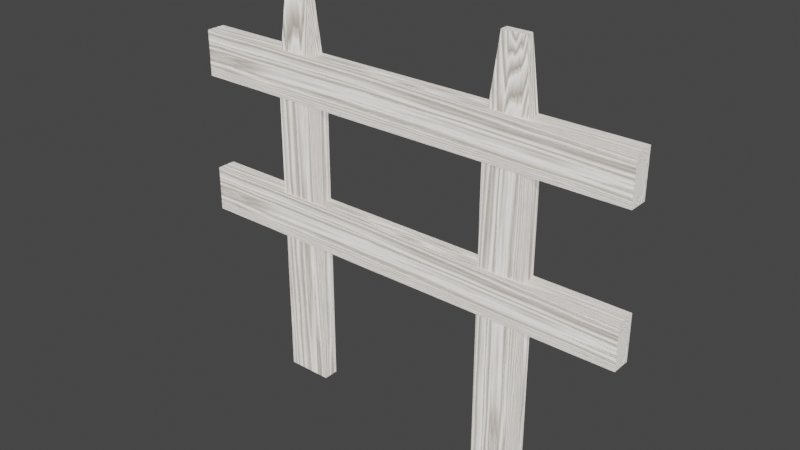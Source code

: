 # Source: saku.blend  (saved by Blender 2.80.75; exported with 4.5.12 LTS)
import bpy
from mathutils import Matrix  # noqa: F401  (used for matrix-valued properties, if any)

bpy.ops.wm.read_factory_settings(use_empty=True)
scene = bpy.context.scene
scene.name = 'Scene'

# ---- collections
col_collection = bpy.data.collections.new('Collection'); scene.collection.children.link(col_collection)

# ---- materials (node trees are filled in below, after node groups)
mat_material_001 = bpy.data.materials.new('Material.001')
mat_material_001.alpha_threshold = 0.0
mat_material_001.use_transparent_shadow = False
mat_material_001.line_color = (0.0, 0.0, 0.0, 1.0)
mat_material_002 = bpy.data.materials.new('Material.002')
mat_material_002.alpha_threshold = 0.0
mat_material_002.use_transparent_shadow = False
mat_material_002.line_color = (0.0, 0.0, 0.0, 1.0)
mat_material_003 = bpy.data.materials.new('Material.003')
mat_material_003.alpha_threshold = 0.0
mat_material_003.use_transparent_shadow = False
mat_material_003.line_color = (0.0, 0.0, 0.0, 1.0)
mat_material_004 = bpy.data.materials.new('Material.004')
mat_material_004.alpha_threshold = 0.0
mat_material_004.use_transparent_shadow = False
mat_material_004.line_color = (0.0, 0.0, 0.0, 1.0)

# ---- node groups
ng_x_001 = bpy.data.node_groups.new('X.001', 'ShaderNodeTree')
_s = ng_x_001.interface.new_socket(name='Vector', in_out='OUTPUT', socket_type='NodeSocketVector')
_s.min_value = 0.0
_s.max_value = 0.0
_s = ng_x_001.interface.new_socket(name='Vector', in_out='INPUT', socket_type='NodeSocketVector')
_s.min_value = -1e+04
_s.max_value = 1e+04
_s = ng_x_001.interface.new_socket(name='X', in_out='INPUT', socket_type='NodeSocketFloat')
_s.min_value = -1e+04
_s.max_value = 1e+04
_N = ng_x_001.nodes; _L = ng_x_001.links
n0 = _N.new('ShaderNodeMath'); n0.name = 'Math'; n0.location = (-499, 141)
n0.operation = 'MULTIPLY'
n0.inputs[1].default_value = -3.142
n1 = _N.new('ShaderNodeMath'); n1.name = 'Math.001'; n1.location = (-325, 140)
n1.operation = 'DIVIDE'
n1.inputs[1].default_value = 180.0
n2 = _N.new('ShaderNodeMath'); n2.name = 'Math.002'; n2.location = (-37, 65)
n2.hide = True
n2.operation = 'COSINE'
n2.inputs[1].default_value = 180.0
n3 = _N.new('ShaderNodeMath'); n3.name = 'Math.004'; n3.location = (-37, -73)
n3.hide = True
n3.operation = 'SINE'
n3.inputs[1].default_value = 180.0
n4 = _N.new('ShaderNodeMath'); n4.name = 'Math.005'; n4.location = (-37, -141)
n4.hide = True
n4.operation = 'COSINE'
n4.inputs[1].default_value = 180.0
n5 = _N.new('ShaderNodeMath'); n5.name = 'Math.003'; n5.location = (-37, -4)
n5.hide = True
n5.operation = 'SINE'
n5.inputs[1].default_value = 180.0
n6 = _N.new('ShaderNodeMath'); n6.name = 'Math.006'; n6.location = (144, 65)
n6.hide = True
n6.operation = 'MULTIPLY'
n7 = _N.new('ShaderNodeMath'); n7.name = 'Math.008'; n7.location = (144, -72)
n7.hide = True
n7.operation = 'MULTIPLY'
n8 = _N.new('ShaderNodeMath'); n8.name = 'Math.009'; n8.location = (144, -140)
n8.hide = True
n8.operation = 'MULTIPLY'
n9 = _N.new('ShaderNodeMath'); n9.name = 'Math.010'; n9.location = (325, 42)
n9.hide = True
n9.operation = 'SUBTRACT'
n10 = _N.new('ShaderNodeMath'); n10.name = 'Math.011'; n10.location = (325, -97)
n10.hide = True
n11 = _N.new('ShaderNodeMath'); n11.name = 'Math.007'; n11.location = (144, -3)
n11.hide = True
n11.operation = 'MULTIPLY'
n12 = _N.new('ShaderNodeCombineXYZ'); n12.name = 'Combine XYZ'; n12.location = (499, -29)
n12.hide = True
n13 = _N.new('NodeGroupInput'); n13.name = 'Group Input'; n13.location = (-699, 0)
n14 = _N.new('NodeGroupOutput'); n14.name = 'Group Output'; n14.location = (699, 0)
n15 = _N.new('ShaderNodeSeparateXYZ'); n15.name = 'Separate XYZ'; n15.location = (-393, -98)
n15.hide = True
_L.new(n13.outputs[0], n15.inputs[0])
_L.new(n12.outputs[0], n14.inputs[0])
_L.new(n13.outputs[1], n0.inputs[0])
_L.new(n0.outputs[0], n1.inputs[0])
_L.new(n1.outputs[0], n2.inputs[0])
_L.new(n1.outputs[0], n5.inputs[0])
_L.new(n1.outputs[0], n3.inputs[0])
_L.new(n1.outputs[0], n4.inputs[0])
_L.new(n2.outputs[0], n6.inputs[0])
_L.new(n5.outputs[0], n11.inputs[0])
_L.new(n3.outputs[0], n7.inputs[0])
_L.new(n4.outputs[0], n8.inputs[0])
_L.new(n6.outputs[0], n9.inputs[0])
_L.new(n11.outputs[0], n9.inputs[1])
_L.new(n7.outputs[0], n10.inputs[0])
_L.new(n8.outputs[0], n10.inputs[1])
_L.new(n15.outputs[0], n12.inputs[0])
_L.new(n15.outputs[1], n6.inputs[1])
_L.new(n15.outputs[1], n7.inputs[1])
_L.new(n15.outputs[2], n11.inputs[1])
_L.new(n15.outputs[2], n8.inputs[1])
_L.new(n9.outputs[0], n12.inputs[1])
_L.new(n10.outputs[0], n12.inputs[2])
n14.is_active_output = True
ng_y_001 = bpy.data.node_groups.new('Y.001', 'ShaderNodeTree')
_s = ng_y_001.interface.new_socket(name='Vector', in_out='OUTPUT', socket_type='NodeSocketVector')
_s.min_value = 0.0
_s.max_value = 0.0
_s = ng_y_001.interface.new_socket(name='Vector', in_out='INPUT', socket_type='NodeSocketVector')
_s.min_value = -1e+04
_s.max_value = 1e+04
_s = ng_y_001.interface.new_socket(name='Y', in_out='INPUT', socket_type='NodeSocketFloat')
_s.min_value = -1e+04
_s.max_value = 1e+04
_N = ng_y_001.nodes; _L = ng_y_001.links
n0 = _N.new('ShaderNodeMath'); n0.name = 'Math'; n0.location = (-499, 141)
n0.operation = 'MULTIPLY'
n0.inputs[1].default_value = -3.142
n1 = _N.new('ShaderNodeMath'); n1.name = 'Math.001'; n1.location = (-325, 140)
n1.operation = 'DIVIDE'
n1.inputs[1].default_value = 180.0
n2 = _N.new('ShaderNodeMath'); n2.name = 'Math.002'; n2.location = (-37, 65)
n2.hide = True
n2.operation = 'COSINE'
n2.inputs[1].default_value = 180.0
n3 = _N.new('ShaderNodeMath'); n3.name = 'Math.004'; n3.location = (-37, -73)
n3.hide = True
n3.operation = 'SINE'
n3.inputs[1].default_value = 180.0
n4 = _N.new('ShaderNodeMath'); n4.name = 'Math.005'; n4.location = (-37, -141)
n4.hide = True
n4.operation = 'COSINE'
n4.inputs[1].default_value = 180.0
n5 = _N.new('ShaderNodeMath'); n5.name = 'Math.003'; n5.location = (-37, -4)
n5.hide = True
n5.operation = 'SINE'
n5.inputs[1].default_value = 180.0
n6 = _N.new('ShaderNodeMath'); n6.name = 'Math.006'; n6.location = (144, 65)
n6.hide = True
n6.operation = 'MULTIPLY'
n7 = _N.new('ShaderNodeMath'); n7.name = 'Math.008'; n7.location = (144, -72)
n7.hide = True
n7.operation = 'MULTIPLY'
n8 = _N.new('ShaderNodeMath'); n8.name = 'Math.009'; n8.location = (144, -140)
n8.hide = True
n8.operation = 'MULTIPLY'
n9 = _N.new('ShaderNodeMath'); n9.name = 'Math.010'; n9.location = (325, 42)
n9.hide = True
n9.operation = 'SUBTRACT'
n10 = _N.new('ShaderNodeMath'); n10.name = 'Math.011'; n10.location = (325, -97)
n10.hide = True
n11 = _N.new('ShaderNodeMath'); n11.name = 'Math.007'; n11.location = (144, -3)
n11.hide = True
n11.operation = 'MULTIPLY'
n12 = _N.new('ShaderNodeCombineXYZ'); n12.name = 'Combine XYZ'; n12.location = (499, -29)
n12.hide = True
n13 = _N.new('NodeGroupInput'); n13.name = 'Group Input'; n13.location = (-699, 0)
n14 = _N.new('NodeGroupOutput'); n14.name = 'Group Output'; n14.location = (699, 0)
n15 = _N.new('ShaderNodeSeparateXYZ'); n15.name = 'Separate XYZ'; n15.location = (-393, -98)
n15.hide = True
_L.new(n13.outputs[0], n15.inputs[0])
_L.new(n12.outputs[0], n14.inputs[0])
_L.new(n13.outputs[1], n0.inputs[0])
_L.new(n0.outputs[0], n1.inputs[0])
_L.new(n1.outputs[0], n2.inputs[0])
_L.new(n1.outputs[0], n5.inputs[0])
_L.new(n1.outputs[0], n3.inputs[0])
_L.new(n1.outputs[0], n4.inputs[0])
_L.new(n2.outputs[0], n6.inputs[0])
_L.new(n5.outputs[0], n11.inputs[0])
_L.new(n3.outputs[0], n7.inputs[0])
_L.new(n4.outputs[0], n8.inputs[0])
_L.new(n6.outputs[0], n9.inputs[0])
_L.new(n11.outputs[0], n9.inputs[1])
_L.new(n7.outputs[0], n10.inputs[0])
_L.new(n8.outputs[0], n10.inputs[1])
_L.new(n15.outputs[1], n12.inputs[1])
_L.new(n15.outputs[0], n6.inputs[1])
_L.new(n15.outputs[0], n7.inputs[1])
_L.new(n15.outputs[2], n11.inputs[1])
_L.new(n15.outputs[2], n8.inputs[1])
_L.new(n9.outputs[0], n12.inputs[0])
_L.new(n10.outputs[0], n12.inputs[2])
n14.is_active_output = True
ng_z_001 = bpy.data.node_groups.new('Z.001', 'ShaderNodeTree')
_s = ng_z_001.interface.new_socket(name='Vector', in_out='OUTPUT', socket_type='NodeSocketVector')
_s.min_value = 0.0
_s.max_value = 0.0
_s = ng_z_001.interface.new_socket(name='Vector', in_out='INPUT', socket_type='NodeSocketVector')
_s.min_value = -1e+04
_s.max_value = 1e+04
_s = ng_z_001.interface.new_socket(name='Z', in_out='INPUT', socket_type='NodeSocketFloat')
_s.min_value = -1e+04
_s.max_value = 1e+04
_N = ng_z_001.nodes; _L = ng_z_001.links
n0 = _N.new('ShaderNodeMath'); n0.name = 'Math'; n0.location = (-499, 141)
n0.operation = 'MULTIPLY'
n0.inputs[1].default_value = -3.142
n1 = _N.new('ShaderNodeMath'); n1.name = 'Math.001'; n1.location = (-325, 140)
n1.operation = 'DIVIDE'
n1.inputs[1].default_value = 180.0
n2 = _N.new('ShaderNodeMath'); n2.name = 'Math.002'; n2.location = (-37, 65)
n2.hide = True
n2.operation = 'COSINE'
n2.inputs[1].default_value = 180.0
n3 = _N.new('ShaderNodeMath'); n3.name = 'Math.004'; n3.location = (-37, -73)
n3.hide = True
n3.operation = 'SINE'
n3.inputs[1].default_value = 180.0
n4 = _N.new('ShaderNodeMath'); n4.name = 'Math.005'; n4.location = (-37, -141)
n4.hide = True
n4.operation = 'COSINE'
n4.inputs[1].default_value = 180.0
n5 = _N.new('ShaderNodeMath'); n5.name = 'Math.003'; n5.location = (-37, -4)
n5.hide = True
n5.operation = 'SINE'
n5.inputs[1].default_value = 180.0
n6 = _N.new('ShaderNodeSeparateXYZ'); n6.name = 'Separate XYZ'; n6.location = (-393, -98)
n6.hide = True
n7 = _N.new('ShaderNodeMath'); n7.name = 'Math.006'; n7.location = (144, 65)
n7.hide = True
n7.operation = 'MULTIPLY'
n8 = _N.new('ShaderNodeMath'); n8.name = 'Math.008'; n8.location = (144, -72)
n8.hide = True
n8.operation = 'MULTIPLY'
n9 = _N.new('ShaderNodeMath'); n9.name = 'Math.009'; n9.location = (144, -140)
n9.hide = True
n9.operation = 'MULTIPLY'
n10 = _N.new('ShaderNodeMath'); n10.name = 'Math.010'; n10.location = (325, 42)
n10.hide = True
n10.operation = 'SUBTRACT'
n11 = _N.new('ShaderNodeMath'); n11.name = 'Math.011'; n11.location = (325, -97)
n11.hide = True
n12 = _N.new('ShaderNodeMath'); n12.name = 'Math.007'; n12.location = (144, -3)
n12.hide = True
n12.operation = 'MULTIPLY'
n13 = _N.new('ShaderNodeCombineXYZ'); n13.name = 'Combine XYZ'; n13.location = (499, -29)
n13.hide = True
n14 = _N.new('NodeGroupInput'); n14.name = 'Group Input'; n14.location = (-699, 0)
n15 = _N.new('NodeGroupOutput'); n15.name = 'Group Output'; n15.location = (699, 0)
_L.new(n14.outputs[0], n6.inputs[0])
_L.new(n13.outputs[0], n15.inputs[0])
_L.new(n14.outputs[1], n0.inputs[0])
_L.new(n0.outputs[0], n1.inputs[0])
_L.new(n1.outputs[0], n2.inputs[0])
_L.new(n1.outputs[0], n5.inputs[0])
_L.new(n1.outputs[0], n3.inputs[0])
_L.new(n1.outputs[0], n4.inputs[0])
_L.new(n2.outputs[0], n7.inputs[0])
_L.new(n5.outputs[0], n12.inputs[0])
_L.new(n3.outputs[0], n8.inputs[0])
_L.new(n4.outputs[0], n9.inputs[0])
_L.new(n6.outputs[0], n7.inputs[1])
_L.new(n6.outputs[0], n8.inputs[1])
_L.new(n6.outputs[1], n12.inputs[1])
_L.new(n6.outputs[1], n9.inputs[1])
_L.new(n7.outputs[0], n10.inputs[0])
_L.new(n12.outputs[0], n10.inputs[1])
_L.new(n8.outputs[0], n11.inputs[0])
_L.new(n9.outputs[0], n11.inputs[1])
_L.new(n10.outputs[0], n13.inputs[0])
_L.new(n11.outputs[0], n13.inputs[1])
_L.new(n6.outputs[2], n13.inputs[2])
n15.is_active_output = True
ng_rotation = bpy.data.node_groups.new('Rotation', 'ShaderNodeTree')
_s = ng_rotation.interface.new_socket(name='Vector', in_out='OUTPUT', socket_type='NodeSocketVector')
_s.min_value = 0.0
_s.max_value = 0.0
_s = ng_rotation.interface.new_socket(name='Vector', in_out='INPUT', socket_type='NodeSocketVector')
_s.min_value = -1e+04
_s.max_value = 1e+04
_s = ng_rotation.interface.new_socket(name='X', in_out='INPUT', socket_type='NodeSocketFloat')
_s.min_value = -1e+04
_s.max_value = 1e+04
_s = ng_rotation.interface.new_socket(name='Y', in_out='INPUT', socket_type='NodeSocketFloat')
_s.min_value = -1e+04
_s.max_value = 1e+04
_s = ng_rotation.interface.new_socket(name='Z', in_out='INPUT', socket_type='NodeSocketFloat')
_s.min_value = -1e+04
_s.max_value = 1e+04
_N = ng_rotation.nodes; _L = ng_rotation.links
n0 = _N.new('ShaderNodeGroup'); n0.name = 'Group.001'; n0.location = (-243, 31)
n0.node_tree = ng_x_001
n1 = _N.new('NodeGroupInput'); n1.name = 'Group Input'; n1.location = (-486, -74)
n2 = _N.new('ShaderNodeGroup'); n2.name = 'Group.002'; n2.location = (-64, 33)
n2.node_tree = ng_y_001
n3 = _N.new('ShaderNodeGroup'); n3.name = 'Group'; n3.location = (121, 35)
n3.node_tree = ng_z_001
n4 = _N.new('NodeGroupOutput'); n4.name = 'Group Output'; n4.location = (309, 9)
_L.new(n1.outputs[0], n0.inputs[0])
_L.new(n3.outputs[0], n4.inputs[0])
_L.new(n0.outputs[0], n2.inputs[0])
_L.new(n2.outputs[0], n3.inputs[0])
_L.new(n1.outputs[1], n0.inputs[1])
_L.new(n1.outputs[2], n2.inputs[1])
_L.new(n1.outputs[3], n3.inputs[1])
n4.is_active_output = True
ng_scale_001 = bpy.data.node_groups.new('Scale.001', 'ShaderNodeTree')
_s = ng_scale_001.interface.new_socket(name='Vector', in_out='OUTPUT', socket_type='NodeSocketVector')
_s.min_value = 0.0
_s.max_value = 1.0
_s = ng_scale_001.interface.new_socket(name='Vector', in_out='INPUT', socket_type='NodeSocketVector')
_s.min_value = -1.0
_s.max_value = 1.0
_s.hide_value = True
_s = ng_scale_001.interface.new_socket(name='X', in_out='INPUT', socket_type='NodeSocketFloat')
_s.default_value = 1.0
_s.min_value = -1e+04
_s.max_value = 1e+04
_s = ng_scale_001.interface.new_socket(name='Y', in_out='INPUT', socket_type='NodeSocketFloat')
_s.default_value = 1.0
_s.min_value = -1e+04
_s.max_value = 1e+04
_s = ng_scale_001.interface.new_socket(name='Z', in_out='INPUT', socket_type='NodeSocketFloat')
_s.default_value = 1.0
_s.min_value = -1e+04
_s.max_value = 1e+04
_N = ng_scale_001.nodes; _L = ng_scale_001.links
n0 = _N.new('ShaderNodeMath'); n0.name = 'Math.002'; n0.location = (-122, -108)
n0.hide = True
n0.operation = 'MULTIPLY'
n1 = _N.new('ShaderNodeMath'); n1.name = 'Math'; n1.location = (-122, 11)
n1.hide = True
n1.operation = 'MULTIPLY'
n2 = _N.new('ShaderNodeMath'); n2.name = 'Math.001'; n2.location = (-122, -48)
n2.hide = True
n2.operation = 'MULTIPLY'
n3 = _N.new('ShaderNodeCombineXYZ'); n3.name = 'Combine XYZ'; n3.location = (44, -44)
n3.hide = True
n4 = _N.new('ShaderNodeSeparateXYZ'); n4.name = 'Separate XYZ'; n4.location = (-268, -42)
n4.hide = True
n5 = _N.new('NodeGroupInput'); n5.name = 'Group Input'; n5.location = (-459, -61)
n6 = _N.new('NodeGroupOutput'); n6.name = 'Group Output'; n6.location = (185, -21)
_L.new(n5.outputs[0], n4.inputs[0])
_L.new(n4.outputs[0], n1.inputs[1])
_L.new(n4.outputs[1], n2.inputs[1])
_L.new(n4.outputs[2], n0.inputs[1])
_L.new(n5.outputs[1], n1.inputs[0])
_L.new(n5.outputs[2], n2.inputs[0])
_L.new(n5.outputs[3], n0.inputs[0])
_L.new(n1.outputs[0], n3.inputs[0])
_L.new(n2.outputs[0], n3.inputs[1])
_L.new(n0.outputs[0], n3.inputs[2])
_L.new(n3.outputs[0], n6.inputs[0])
n6.is_active_output = True
ng_mapping_wood = bpy.data.node_groups.new('Mapping Wood', 'ShaderNodeTree')
_s = ng_mapping_wood.interface.new_socket(name='Vector', in_out='OUTPUT', socket_type='NodeSocketVector')
_s.min_value = 0.0
_s.max_value = 1.0
_s = ng_mapping_wood.interface.new_socket(name='Vector', in_out='INPUT', socket_type='NodeSocketVector')
_s.min_value = -1.0
_s.max_value = 1.0
_s.hide_value = True
_s = ng_mapping_wood.interface.new_socket(name='Rot X', in_out='INPUT', socket_type='NodeSocketFloat')
_s.min_value = -1e+04
_s.max_value = 1e+04
_s = ng_mapping_wood.interface.new_socket(name='Rot Y', in_out='INPUT', socket_type='NodeSocketFloat')
_s.min_value = -1e+04
_s.max_value = 1e+04
_s = ng_mapping_wood.interface.new_socket(name='Rot Z', in_out='INPUT', socket_type='NodeSocketFloat')
_s.min_value = -1e+04
_s.max_value = 1e+04
_s = ng_mapping_wood.interface.new_socket(name='Sca X', in_out='INPUT', socket_type='NodeSocketFloat')
_s.default_value = 1.0
_s.min_value = -1e+04
_s.max_value = 1e+04
_s = ng_mapping_wood.interface.new_socket(name='Sca Y', in_out='INPUT', socket_type='NodeSocketFloat')
_s.default_value = 1.0
_s.min_value = -1e+04
_s.max_value = 1e+04
_s = ng_mapping_wood.interface.new_socket(name='Sca Z', in_out='INPUT', socket_type='NodeSocketFloat')
_s.default_value = 1.0
_s.min_value = -1e+04
_s.max_value = 1e+04
_N = ng_mapping_wood.nodes; _L = ng_mapping_wood.links
n0 = _N.new('ShaderNodeGroup'); n0.name = 'Group.002'; n0.location = (-172, 1)
n0.node_tree = ng_rotation
n1 = _N.new('NodeGroupInput'); n1.name = 'Group Input'; n1.location = (-378, 0)
n2 = _N.new('ShaderNodeGroup'); n2.name = 'Group.001'; n2.location = (16, 16)
n2.node_tree = ng_scale_001
n3 = _N.new('NodeGroupOutput'); n3.name = 'Group Output'; n3.location = (238, -35)
_L.new(n1.outputs[1], n0.inputs[1])
_L.new(n1.outputs[2], n0.inputs[2])
_L.new(n1.outputs[3], n0.inputs[3])
_L.new(n1.outputs[4], n2.inputs[1])
_L.new(n1.outputs[5], n2.inputs[2])
_L.new(n1.outputs[6], n2.inputs[3])
_L.new(n1.outputs[0], n0.inputs[0])
_L.new(n2.outputs[0], n3.inputs[0])
_L.new(n0.outputs[0], n2.inputs[0])
n3.is_active_output = True
ng_scale_wood = bpy.data.node_groups.new('Scale Wood', 'ShaderNodeTree')
_s = ng_scale_wood.interface.new_socket(name='Vector', in_out='OUTPUT', socket_type='NodeSocketVector')
_s.min_value = 0.0
_s.max_value = 0.0
_s = ng_scale_wood.interface.new_socket(name='Scale', in_out='INPUT', socket_type='NodeSocketFloat')
_s.default_value = 0.5
_s.min_value = -1e+04
_s.max_value = 1e+04
_s = ng_scale_wood.interface.new_socket(name='Vector', in_out='INPUT', socket_type='NodeSocketVector')
_s.min_value = -1e+04
_s.max_value = 1e+04
_N = ng_scale_wood.nodes; _L = ng_scale_wood.links
n0 = _N.new('ShaderNodeMath'); n0.name = 'Math.004'; n0.location = (-1, -78)
n0.hide = True
n0.operation = 'MULTIPLY'
n1 = _N.new('ShaderNodeMath'); n1.name = 'Math.005'; n1.location = (-4, -121)
n1.hide = True
n1.operation = 'MULTIPLY'
n2 = _N.new('ShaderNodeCombineXYZ'); n2.name = 'Combine XYZ'; n2.location = (134, -79)
n2.hide = True
n3 = _N.new('NodeGroupOutput'); n3.name = 'Group Output'; n3.location = (304, -62)
n4 = _N.new('ShaderNodeMath'); n4.name = 'Math.003'; n4.location = (-2, -30)
n4.hide = True
n4.operation = 'MULTIPLY'
n5 = _N.new('ShaderNodeSeparateXYZ'); n5.name = 'Separate XYZ'; n5.location = (-165, -78)
n5.hide = True
n6 = _N.new('NodeGroupInput'); n6.name = 'Group Input'; n6.location = (-456, -36)
_L.new(n4.outputs[0], n2.inputs[0])
_L.new(n0.outputs[0], n2.inputs[1])
_L.new(n1.outputs[0], n2.inputs[2])
_L.new(n2.outputs[0], n3.inputs[0])
_L.new(n5.outputs[0], n4.inputs[1])
_L.new(n5.outputs[1], n0.inputs[1])
_L.new(n5.outputs[2], n1.inputs[1])
_L.new(n6.outputs[0], n4.inputs[0])
_L.new(n6.outputs[0], n0.inputs[0])
_L.new(n6.outputs[0], n1.inputs[0])
_L.new(n6.outputs[1], n5.inputs[0])
n3.is_active_output = True
ng_wood_texture = bpy.data.node_groups.new('Wood Texture', 'ShaderNodeTree')
_s = ng_wood_texture.interface.new_socket(name='Wood', in_out='OUTPUT', socket_type='NodeSocketFloat')
_s.min_value = 0.0
_s.max_value = 0.0
_s = ng_wood_texture.interface.new_socket(name='Scale', in_out='INPUT', socket_type='NodeSocketFloat')
_s.default_value = 1.0
_s.min_value = -1e+04
_s.max_value = 1e+04
_s = ng_wood_texture.interface.new_socket(name='Loc Z', in_out='INPUT', socket_type='NodeSocketFloat')
_s.min_value = -1e+04
_s.max_value = 1e+04
_s = ng_wood_texture.interface.new_socket(name='Rot X', in_out='INPUT', socket_type='NodeSocketFloat')
_s.min_value = -1e+04
_s.max_value = 1e+04
_s = ng_wood_texture.interface.new_socket(name='Rot Y', in_out='INPUT', socket_type='NodeSocketFloat')
_s.min_value = -1e+04
_s.max_value = 1e+04
_s = ng_wood_texture.interface.new_socket(name='Circles', in_out='INPUT', socket_type='NodeSocketFloat')
_s.default_value = 40.0
_s.min_value = -1e+04
_s.max_value = 1e+04
_N = ng_wood_texture.nodes; _L = ng_wood_texture.links
n0 = _N.new('NodeFrame'); n0.name = 'Frame.001'; n0.location = (-441, -534)
n0.label = 'Distortion'
n0.width = 588
n1 = _N.new('NodeFrame'); n1.name = 'Frame'; n1.location = (255, -877)
n1.label = 'Grain'
n1.width = 696
n2 = _N.new('NodeFrame'); n2.name = 'Frame.002'; n2.location = (1024, -870)
n2.label = 'Corrector'
n2.width = 1059
n3 = _N.new('ShaderNodeTexGradient'); n3.name = 'Gradient Texture'; n3.location = (292, -710)
n3.gradient_type = 'SPHERICAL'
n4 = _N.new('ShaderNodeMix'); n4.name = 'Mix.001'; n4.location = (418, -30)
n4.data_type = 'RGBA'
n4.blend_type = 'ADD'
n4.inputs[0].default_value = 1.0
n5 = _N.new('ShaderNodeMix'); n5.name = 'Mix.003'; n5.location = (222, -31)
n5.data_type = 'RGBA'
n5.blend_type = 'SUBTRACT'
n5.inputs[0].default_value = 1.0
n6 = _N.new('ShaderNodeTexNoise'); n6.name = 'Noise Texture'; n6.location = (30, -38)
n6.inputs[2].default_value = 0.2
n7 = _N.new('ShaderNodeMix'); n7.name = 'Mix.004'; n7.location = (222, -246)
n7.data_type = 'RGBA'
n7.blend_type = 'SUBTRACT'
n7.inputs[0].default_value = 1.0
n8 = _N.new('ShaderNodeTexNoise'); n8.name = 'Noise Texture.001'; n8.location = (30, -253)
n8.inputs[2].default_value = 3.0
n9 = _N.new('ShaderNodeMix'); n9.name = 'Mix.002'; n9.location = (418, -245)
n9.data_type = 'RGBA'
n9.blend_type = 'ADD'
n9.inputs[0].default_value = 0.05
n10 = _N.new('ShaderNodeTexNoise'); n10.name = 'Noise Texture.002'; n10.location = (30, -147)
n10.inputs[2].default_value = 0.5
n10.inputs[3].default_value = 16.0
n10.inputs[8].default_value = 4.75
n11 = _N.new('ShaderNodeTexNoise'); n11.name = 'Noise Texture.003'; n11.location = (30, -320)
n11.inputs[2].default_value = 500.0
n11.inputs[3].default_value = 16.0
n11.inputs[8].default_value = 4.0
n12 = _N.new('ShaderNodeMix'); n12.name = 'Mix.005'; n12.location = (238, -30)
n12.data_type = 'RGBA'
n12.blend_type = 'OVERLAY'
n12.inputs[0].default_value = 0.65
n13 = _N.new('ShaderNodeValToRGB'); n13.name = 'ColorRamp'; n13.location = (235, -275)
while len(n13.color_ramp.elements) > 1: n13.color_ramp.elements.remove(n13.color_ramp.elements[-1])
n13.color_ramp.elements[0].position = 0.456; n13.color_ramp.elements[0].color = (0.0, 0.0, 0.0, 1.0)
_e = n13.color_ramp.elements.new(0.5144); _e.color = (0.5, 0.5, 0.5, 1.0)
_e = n13.color_ramp.elements.new(1.0); _e.color = (1.0, 1.0, 1.0, 1.0)
n14 = _N.new('ShaderNodeMix'); n14.name = 'Mix.006'; n14.location = (526, -137)
n14.data_type = 'RGBA'
n14.blend_type = 'OVERLAY'
n14.inputs[0].default_value = 0.04
n15 = _N.new('ShaderNodeGroup'); n15.name = 'Group.001'; n15.location = (-463, -199)
n15.node_tree = ng_mapping_wood
n15.inputs[3].default_value = 0.0
n15.inputs[4].default_value = 0.5
n15.inputs[5].default_value = 0.5
n15.inputs[6].default_value = 0.0
n16 = _N.new('ShaderNodeMix'); n16.name = 'Mix'; n16.location = (-667, -305)
n16.data_type = 'RGBA'
n16.blend_type = 'ADD'
n16.inputs[0].default_value = 1.0
n17 = _N.new('ShaderNodeGroup'); n17.name = 'Group'; n17.location = (-887, -339)
n17.node_tree = ng_scale_wood
n18 = _N.new('ShaderNodeCombineXYZ'); n18.name = 'Combine XYZ'; n18.location = (-893, -494)
n19 = _N.new('NodeGroupOutput'); n19.name = 'Group Output'; n19.location = (2290, -993)
n20 = _N.new('ShaderNodeMath'); n20.name = 'Math'; n20.location = (349, -141)
n20.operation = 'MODULO'
n21 = _N.new('ShaderNodeMath'); n21.name = 'Math.002'; n21.location = (569, -152)
n21.operation = 'DIVIDE'
n22 = _N.new('ShaderNodeRGBCurve'); n22.name = 'RGB Curves.001'; n22.location = (30, -30)
_c = n22.mapping.curves[3]
while len(_c.points) > 2: _c.points.remove(_c.points[-1])
_c.points[0].location = (0.0, 0.0); _c.points[0].handle_type = 'AUTO'
_c.points[1].location = (0.27273, 0.46875); _c.points[1].handle_type = 'AUTO'
_p = _c.points.new(0.81364, 0.71875); _p.handle_type = 'AUTO'
_p = _c.points.new(1.0, 1.0); _p.handle_type = 'AUTO'
n22.mapping.update()
n23 = _N.new('ShaderNodeRGBCurve'); n23.name = 'RGB Curves'; n23.location = (789, -105)
_c = n23.mapping.curves[3]
while len(_c.points) > 2: _c.points.remove(_c.points[-1])
_c.points[0].location = (0.0, 0.0); _c.points[0].handle_type = 'AUTO'
_c.points[1].location = (0.91818, 1.0); _c.points[1].handle_type = 'VECTOR'
_p = _c.points.new(1.0, 0.0); _p.handle_type = 'AUTO'
n23.mapping.update()
n24 = _N.new('ShaderNodeMath'); n24.name = 'Math.001'; n24.location = (358, -341)
n24.operation = 'DIVIDE'
n24.inputs[0].default_value = 1.0
n25 = _N.new('ShaderNodeTexCoord'); n25.name = 'Texture Coordinate'; n25.location = (-1120, -337)
n26 = _N.new('NodeGroupInput'); n26.name = 'Group Input'; n26.location = (-1121, -118)
n4.parent = n0
n5.parent = n0
n6.parent = n0
n7.parent = n0
n8.parent = n0
n9.parent = n0
n10.parent = n1
n11.parent = n1
n12.parent = n1
n13.parent = n1
n14.parent = n1
n20.parent = n2
n21.parent = n2
n22.parent = n2
n23.parent = n2
n24.parent = n2
_L.new(n3.outputs[0], n12.inputs[6])
_L.new(n20.outputs[0], n21.inputs[0])
_L.new(n24.outputs[0], n20.inputs[1])
_L.new(n21.outputs[0], n23.inputs[1])
_L.new(n24.outputs[0], n21.inputs[1])
_L.new(n6.outputs[1], n5.inputs[6])
_L.new(n5.outputs[2], n4.inputs[7])
_L.new(n8.outputs[1], n7.inputs[6])
_L.new(n7.outputs[2], n9.inputs[7])
_L.new(n4.outputs[2], n9.inputs[6])
_L.new(n9.outputs[2], n3.inputs[0])
_L.new(n9.outputs[2], n10.inputs[0])
_L.new(n9.outputs[2], n11.inputs[0])
_L.new(n12.outputs[2], n14.inputs[6])
_L.new(n10.outputs[1], n12.inputs[7])
_L.new(n14.outputs[2], n22.inputs[1])
_L.new(n11.outputs[1], n13.inputs[0])
_L.new(n13.outputs[0], n14.inputs[7])
_L.new(n22.outputs[0], n20.inputs[0])
_L.new(n18.outputs[0], n16.inputs[7])
_L.new(n15.outputs[0], n4.inputs[6])
_L.new(n25.outputs[3], n17.inputs[1])
_L.new(n16.outputs[2], n15.inputs[0])
_L.new(n16.outputs[2], n6.inputs[0])
_L.new(n16.outputs[2], n8.inputs[0])
_L.new(n26.outputs[1], n18.inputs[2])
_L.new(n26.outputs[2], n15.inputs[1])
_L.new(n26.outputs[3], n15.inputs[2])
_L.new(n17.outputs[0], n16.inputs[6])
_L.new(n26.outputs[0], n17.inputs[0])
_L.new(n26.outputs[4], n24.inputs[1])
_L.new(n23.outputs[0], n19.inputs[0])
n19.is_active_output = True

# ---- material node trees
mat_material_001.use_nodes = True; mat_material_001.node_tree.nodes.clear()
_N = mat_material_001.node_tree.nodes; _L = mat_material_001.node_tree.links
n0 = _N.new('ShaderNodeBsdfPrincipled'); n0.name = 'Dielectric'; n0.location = (-174, 579)
n0.inputs[2].default_value = 0.0
n0.inputs[3].default_value = 1.45
n0.inputs[27].default_value = (0.0, 0.0, 0.0, 1.0)
n0.inputs[28].default_value = 1.0
n1 = _N.new('ShaderNodeOutputMaterial'); n1.name = 'Material Output'; n1.location = (456, 4)
n2 = _N.new('ShaderNodeGroup'); n2.name = 'Group'; n2.location = (160, 210)
n2.node_tree = ng_wood_texture
n2.inputs[0].default_value = 1.0
n2.inputs[1].default_value = -2.5
n2.inputs[2].default_value = 0.0
n2.inputs[3].default_value = 0.0
n2.inputs[4].default_value = 40.0
n3 = _N.new('ShaderNodeBsdfPrincipled'); n3.name = 'Wood'; n3.location = (-173, 4)
n3.inputs[0].default_value = (0.1174, 0.09441, 0.0698, 1.0)
n3.inputs[2].default_value = 0.68
n3.inputs[3].default_value = 1.45
n3.inputs[13].default_value = 1.0
n3.inputs[27].default_value = (0.0, 0.0, 0.0, 1.0)
n3.inputs[28].default_value = 1.0
n4 = _N.new('ShaderNodeAddShader'); n4.name = 'Add Shader'; n4.location = (200, -3)
n5 = _N.new('ShaderNodeBsdfPrincipled'); n5.name = 'Wood.001'; n5.location = (1131, 252)
n5.inputs[0].default_value = (0.402, 0.319, 0.231, 1.0)
n5.inputs[2].default_value = 0.68
n5.inputs[3].default_value = 1.45
n5.inputs[13].default_value = 1.0
n5.inputs[27].default_value = (0.0, 0.0, 0.0, 1.0)
n5.inputs[28].default_value = 1.0
_L.new(n4.outputs[0], n1.inputs[0])
_L.new(n2.outputs[0], n4.inputs[0])
_L.new(n5.outputs[0], n4.inputs[1])
n1.is_active_output = True
mat_material_002.use_nodes = True; mat_material_002.node_tree.nodes.clear()
_N = mat_material_002.node_tree.nodes; _L = mat_material_002.node_tree.links
n0 = _N.new('ShaderNodeGroup'); n0.name = 'Group'; n0.location = (-258, 189)
n0.node_tree = ng_wood_texture
n0.inputs[0].default_value = 1.0
n0.inputs[1].default_value = 0.0
n0.inputs[2].default_value = 0.0
n0.inputs[3].default_value = 0.0
n0.inputs[4].default_value = 40.0
n1 = _N.new('ShaderNodeGroup'); n1.name = 'Group.001'; n1.location = (82, 182)
n1.node_tree = ng_wood_texture
n1.inputs[0].default_value = 1.0
n1.inputs[1].default_value = 0.0
n1.inputs[2].default_value = 0.0
n1.inputs[3].default_value = 0.0
n1.inputs[4].default_value = 40.0
n2 = _N.new('ShaderNodeBsdfPrincipled'); n2.name = 'Principled BSDF'; n2.location = (-673, 313)
n2.distribution = 'GGX'
n2.subsurface_method = 'BURLEY'
n2.inputs[2].default_value = 0.4
n2.inputs[3].default_value = 1.45
n2.inputs[27].default_value = (0.0, 0.0, 0.0, 1.0)
n2.inputs[28].default_value = 1.0
n3 = _N.new('ShaderNodeOutputMaterial'); n3.name = 'Material Output'; n3.location = (375, -11)
n4 = _N.new('ShaderNodeAddShader'); n4.name = 'Add Shader'; n4.location = (87, -38)
n5 = _N.new('ShaderNodeBsdfPrincipled'); n5.name = 'Wood'; n5.location = (-258, 189)
n5.inputs[0].default_value = (0.402, 0.319, 0.231, 1.0)
n5.inputs[2].default_value = 0.68
n5.inputs[3].default_value = 1.45
n5.inputs[13].default_value = 1.0
n5.inputs[27].default_value = (0.0, 0.0, 0.0, 1.0)
n5.inputs[28].default_value = 1.0
_L.new(n5.outputs[0], n4.inputs[1])
_L.new(n1.outputs[0], n4.inputs[0])
_L.new(n4.outputs[0], n3.inputs[0])
n3.is_active_output = True
mat_material_003.use_nodes = True; mat_material_003.node_tree.nodes.clear()
_N = mat_material_003.node_tree.nodes; _L = mat_material_003.node_tree.links
n0 = _N.new('ShaderNodeBsdfPrincipled'); n0.name = 'Principled BSDF'; n0.location = (-941, 255)
n0.distribution = 'GGX'
n0.subsurface_method = 'BURLEY'
n0.inputs[2].default_value = 0.4
n0.inputs[3].default_value = 1.45
n0.inputs[27].default_value = (0.0, 0.0, 0.0, 1.0)
n0.inputs[28].default_value = 1.0
n1 = _N.new('ShaderNodeOutputMaterial'); n1.name = 'Material Output'; n1.location = (298, 281)
n2 = _N.new('ShaderNodeBsdfPrincipled'); n2.name = 'Wood'; n2.location = (-335, 219)
n2.inputs[0].default_value = (0.402, 0.319, 0.231, 1.0)
n2.inputs[2].default_value = 0.68
n2.inputs[3].default_value = 1.45
n2.inputs[13].default_value = 1.0
n2.inputs[27].default_value = (0.0, 0.0, 0.0, 1.0)
n2.inputs[28].default_value = 1.0
n3 = _N.new('ShaderNodeGroup'); n3.name = 'Group'; n3.location = (-245, 417)
n3.node_tree = ng_wood_texture
n3.inputs[0].default_value = 1.0
n3.inputs[1].default_value = 0.0
n3.inputs[2].default_value = 0.0
n3.inputs[3].default_value = 0.0
n3.inputs[4].default_value = 40.0
n4 = _N.new('ShaderNodeAddShader'); n4.name = 'Add Shader'; n4.location = (62, 255)
_L.new(n3.outputs[0], n4.inputs[0])
_L.new(n2.outputs[0], n4.inputs[1])
_L.new(n4.outputs[0], n1.inputs[0])
n1.is_active_output = True
mat_material_004.use_nodes = True; mat_material_004.node_tree.nodes.clear()
_N = mat_material_004.node_tree.nodes; _L = mat_material_004.node_tree.links
n0 = _N.new('ShaderNodeOutputMaterial'); n0.name = 'Material Output'; n0.location = (437, 288)
n1 = _N.new('ShaderNodeAddShader'); n1.name = 'Add Shader'; n1.location = (182, 224)
n2 = _N.new('ShaderNodeBsdfPrincipled'); n2.name = 'Wood'; n2.location = (-106, 382)
n2.inputs[0].default_value = (0.402, 0.319, 0.231, 1.0)
n2.inputs[2].default_value = 0.68
n2.inputs[3].default_value = 1.45
n2.inputs[13].default_value = 1.0
n2.inputs[27].default_value = (0.0, 0.0, 0.0, 1.0)
n2.inputs[28].default_value = 1.0
n3 = _N.new('ShaderNodeGroup'); n3.name = 'Group'; n3.location = (199, 447)
n3.node_tree = ng_wood_texture
n3.inputs[0].default_value = 1.0
n3.inputs[1].default_value = 0.0
n3.inputs[2].default_value = 0.0
n3.inputs[3].default_value = 0.0
n3.inputs[4].default_value = 40.0
_L.new(n1.outputs[0], n0.inputs[0])
_L.new(n2.outputs[0], n1.inputs[1])
_L.new(n3.outputs[0], n1.inputs[0])
n0.is_active_output = True

# ---- world
world_world = bpy.data.worlds.new('World'); scene.world = world_world
world_world.use_nodes = True; world_world.node_tree.nodes.clear()
_N = world_world.node_tree.nodes; _L = world_world.node_tree.links
n0 = _N.new('ShaderNodeOutputWorld'); n0.name = 'World Output'; n0.location = (300, 300)
n1 = _N.new('ShaderNodeBackground'); n1.name = 'Background'; n1.location = (10, 300)
n1.inputs[0].default_value = (0.05088, 0.05088, 0.05088, 1.0)
_L.new(n1.outputs[0], n0.inputs[0])
n0.is_active_output = True
world_world.color = (0.05088, 0.05088, 0.05088)
world_world.use_sun_shadow = False
world_world.sun_shadow_jitter_overblur = 0.0

# ---- meshes
me_cube_001 = bpy.data.meshes.new('Cube.001')
me_cube_001.from_pydata([(1.0, 1.0, -1.0), (1.0, -1.0, -1.0), (-1.0, 1.0, -1.0), (-1.0, -1.0, -1.0), (0.5208, 0.5208, 1.0), (1.0, 1.0, 0.5208), (0.5208, -0.5208, 1.0), (1.0, -1.0, 0.5208), (-0.5208, 0.5208, 1.0), (-1.0, 1.0, 0.5208), (-0.5208, -0.5208, 1.0), (-1.0, -1.0, 0.5208)], [], [(1, 7, 11, 3), (3, 11, 9, 2), (2, 0, 1, 3), (4, 8, 10, 6), (0, 5, 7, 1), (6, 10, 11, 7), (4, 6, 7, 5), (10, 8, 9, 11), (8, 4, 5, 9), (2, 9, 5, 0)])
_uv = me_cube_001.uv_layers.new(name='UVMap')
_uv.uv.foreach_set('vector', [0.375, 0.25, 0.5651, 0.25, 0.5651, 0.5, 0.375, 0.5, 0.375, 0.5, 0.5651, 0.5, 0.5651, 0.75, 0.375, 0.75, 0.375, 0.75, 0.625, 0.75, 0.625, 1.0, 0.375, 1.0, 0.4349, 0.0599, 0.5651, 0.0599, 0.5651, 0.1901, 0.4349, 0.1901, 0.125, 0.5, 0.3151, 0.5, 0.3151, 0.75, 0.125, 0.75, 0.4349, 0.1901, 0.5651, 0.1901, 0.625, 0.25, 0.375, 0.25, 0.4349, 0.0599, 0.4349, 0.1901, 0.375, 0.25, 0.375, 0.0, 0.5651, 0.1901, 0.5651, 0.0599, 0.625, 0.0, 0.625, 0.25, 0.5651, 0.0599, 0.4349, 0.0599, 0.375, 0.0, 0.625, 0.0, 0.625, 0.5, 0.8151, 0.5, 0.8151, 0.75, 0.625, 0.75])
me_cube_001.materials.append(mat_material_001)
me_cube_001.use_remesh_preserve_volume = False
me_cube_001.use_remesh_preserve_attributes = False
me_cube_001.use_mirror_vertex_groups = False
me_cube_001.update()
me_cube_002 = bpy.data.meshes.new('Cube.002')
me_cube_002.from_pydata([(1.0, 1.0, 1.0), (1.0, 1.0, -1.0), (1.0, -1.0, 1.0), (1.0, -1.0, -1.0), (-1.0, 1.0, 1.0), (-1.0, 1.0, -1.0), (-1.0, -1.0, 1.0), (-1.0, -1.0, -1.0)], [], [(0, 4, 6, 2), (3, 2, 6, 7), (7, 6, 4, 5), (5, 1, 3, 7), (1, 0, 2, 3), (5, 4, 0, 1)])
_uv = me_cube_002.uv_layers.new(name='UVMap')
_uv.uv.foreach_set('vector', [0.375, 0.0, 0.625, 0.0, 0.625, 0.25, 0.375, 0.25, 0.375, 0.25, 0.625, 0.25, 0.625, 0.5, 0.375, 0.5, 0.375, 0.5, 0.625, 0.5, 0.625, 0.75, 0.375, 0.75, 0.375, 0.75, 0.625, 0.75, 0.625, 1.0, 0.375, 1.0, 0.125, 0.5, 0.375, 0.5, 0.375, 0.75, 0.125, 0.75, 0.625, 0.5, 0.875, 0.5, 0.875, 0.75, 0.625, 0.75])
me_cube_002.materials.append(mat_material_002)
me_cube_002.use_remesh_preserve_volume = False
me_cube_002.use_remesh_preserve_attributes = False
me_cube_002.use_mirror_vertex_groups = False
me_cube_002.update()
me_cube_003 = bpy.data.meshes.new('Cube.003')
me_cube_003.from_pydata([(1.0, 1.0, 1.0), (1.0, 1.0, -1.0), (1.0, -1.0, 1.0), (1.0, -1.0, -1.0), (-1.0, 1.0, 1.0), (-1.0, 1.0, -1.0), (-1.0, -1.0, 1.0), (-1.0, -1.0, -1.0)], [], [(0, 4, 6, 2), (3, 2, 6, 7), (7, 6, 4, 5), (5, 1, 3, 7), (1, 0, 2, 3), (5, 4, 0, 1)])
_uv = me_cube_003.uv_layers.new(name='UVMap')
_uv.uv.foreach_set('vector', [0.375, 0.0, 0.625, 0.0, 0.625, 0.25, 0.375, 0.25, 0.375, 0.25, 0.625, 0.25, 0.625, 0.5, 0.375, 0.5, 0.375, 0.5, 0.625, 0.5, 0.625, 0.75, 0.375, 0.75, 0.375, 0.75, 0.625, 0.75, 0.625, 1.0, 0.375, 1.0, 0.125, 0.5, 0.375, 0.5, 0.375, 0.75, 0.125, 0.75, 0.625, 0.5, 0.875, 0.5, 0.875, 0.75, 0.625, 0.75])
me_cube_003.materials.append(mat_material_003)
me_cube_003.use_remesh_preserve_volume = False
me_cube_003.use_remesh_preserve_attributes = False
me_cube_003.use_mirror_vertex_groups = False
me_cube_003.update()
me_cube_004 = bpy.data.meshes.new('Cube.004')
me_cube_004.from_pydata([(1.0, 1.0, -1.0), (1.0, -1.0, -1.0), (-1.0, 1.0, -1.0), (-1.0, -1.0, -1.0), (0.5208, 0.5208, 1.0), (1.0, 1.0, 0.5208), (0.5208, -0.5208, 1.0), (1.0, -1.0, 0.5208), (-0.5208, 0.5208, 1.0), (-1.0, 1.0, 0.5208), (-0.5208, -0.5208, 1.0), (-1.0, -1.0, 0.5208)], [], [(1, 7, 11, 3), (3, 11, 9, 2), (2, 0, 1, 3), (4, 8, 10, 6), (0, 5, 7, 1), (6, 10, 11, 7), (4, 6, 7, 5), (10, 8, 9, 11), (8, 4, 5, 9), (2, 9, 5, 0)])
_uv = me_cube_004.uv_layers.new(name='UVMap')
_uv.uv.foreach_set('vector', [0.375, 0.25, 0.5651, 0.25, 0.5651, 0.5, 0.375, 0.5, 0.375, 0.5, 0.5651, 0.5, 0.5651, 0.75, 0.375, 0.75, 0.375, 0.75, 0.625, 0.75, 0.625, 1.0, 0.375, 1.0, 0.4349, 0.0599, 0.5651, 0.0599, 0.5651, 0.1901, 0.4349, 0.1901, 0.125, 0.5, 0.3151, 0.5, 0.3151, 0.75, 0.125, 0.75, 0.4349, 0.1901, 0.5651, 0.1901, 0.625, 0.25, 0.375, 0.25, 0.4349, 0.0599, 0.4349, 0.1901, 0.375, 0.25, 0.375, 0.0, 0.5651, 0.1901, 0.5651, 0.0599, 0.625, 0.0, 0.625, 0.25, 0.5651, 0.0599, 0.4349, 0.0599, 0.375, 0.0, 0.625, 0.0, 0.625, 0.5, 0.8151, 0.5, 0.8151, 0.75, 0.625, 0.75])
me_cube_004.materials.append(mat_material_004)
me_cube_004.use_remesh_preserve_volume = False
me_cube_004.use_remesh_preserve_attributes = False
me_cube_004.use_mirror_vertex_groups = False
me_cube_004.update()

# ---- objects
ob_cube_001 = bpy.data.objects.new('Cube.001', me_cube_001)
ob_cube_002 = bpy.data.objects.new('Cube.002', me_cube_002)
ob_cube_003 = bpy.data.objects.new('Cube.003', me_cube_003)
ob_cube_004 = bpy.data.objects.new('Cube.004', me_cube_004)

# ---- transforms, parenting, visibility, modifiers, constraints
ob_cube_001.location = (-3.0, 0.0, 0.0)
ob_cube_001.scale = (0.6, 0.2, 5.294)
ob_cube_001.lock_rotations_4d = False
ob_cube_001.empty_display_type = 'ARROWS'
ob_cube_001.lineart.crease_threshold = 0.0
ob_cube_002.location = (0.0, 0.0, 2.985)
ob_cube_002.rotation_euler = (0.0, 1.571, 0.0)
ob_cube_002.scale = (0.6, 0.25, 6.0)
ob_cube_002.lock_rotations_4d = False
ob_cube_002.empty_display_type = 'ARROWS'
ob_cube_002.lineart.crease_threshold = 0.0
ob_cube_003.location = (0.0, 0.0, -0.7621)
ob_cube_003.rotation_euler = (0.0, 1.571, 0.0)
ob_cube_003.scale = (0.6, 0.25, 6.0)
ob_cube_003.lock_rotations_4d = False
ob_cube_003.empty_display_type = 'ARROWS'
ob_cube_003.lineart.crease_threshold = 0.0
ob_cube_004.location = (3.0, 0.0, 0.0)
ob_cube_004.scale = (0.6, 0.2, 5.294)
ob_cube_004.lock_rotations_4d = False
ob_cube_004.empty_display_type = 'ARROWS'
ob_cube_004.lineart.crease_threshold = 0.0

# ---- collection membership
col_collection.objects.link(ob_cube_001)
col_collection.objects.link(ob_cube_002)
col_collection.objects.link(ob_cube_003)
col_collection.objects.link(ob_cube_004)

# ---- scene / render settings (as saved in the file)
scene.frame_start = 1; scene.frame_end = 250; scene.frame_set(1)
scene.render.engine = 'BLENDER_EEVEE_NEXT'
scene.cycles.use_denoising = False
scene.cycles.samples = 128
scene.cycles.sampling_pattern = 'TABULATED_SOBOL'
scene.cycles.use_adaptive_sampling = False
scene.cycles.use_light_tree = False
scene.view_settings.view_transform = 'Filmic'
bpy.context.view_layer.update()

# ---- added for rendering (the .blend has no active camera and no usable light): camera, sun
cam_auto = bpy.data.cameras.new('AutoCamera')
cam_auto.lens = 50.0
cam_auto.sensor_width = 36.0
cam_auto.clip_end = 1000.0
ob_auto_camera = bpy.data.objects.new('AutoCamera', cam_auto)
scene.collection.objects.link(ob_auto_camera)
ob_auto_camera.location = (14.8144, -17.7772, 11.8515)
ob_auto_camera.rotation_euler = (1.09748, -7.21219e-08, 0.694738)
scene.camera = ob_auto_camera
light_auto_sun = bpy.data.lights.new('AutoSun', 'SUN')
light_auto_sun.energy = 3.0
light_auto_sun.angle = 0.0523599
ob_auto_sun = bpy.data.objects.new('AutoSun', light_auto_sun)
scene.collection.objects.link(ob_auto_sun)
ob_auto_sun.rotation_euler = (0.872665, 0.174533, 0.523599)
bpy.context.view_layer.update()
